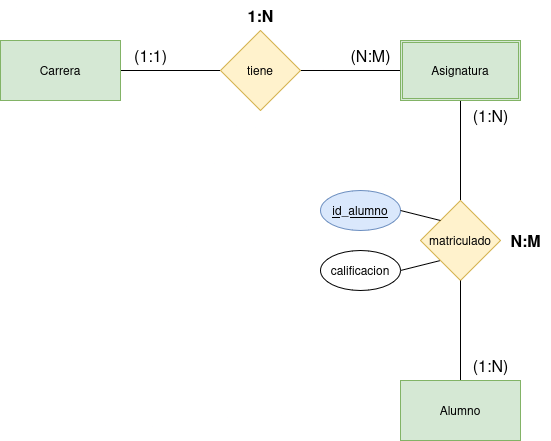

The diagram above was exported from draw.io. Its source (the exported page's mxGraphModel, read from the mxfile embedded in the PNG):
<mxGraphModel dx="774" dy="857" grid="1" gridSize="10" guides="1" tooltips="1" connect="1" arrows="1" fold="1" page="0" pageScale="1" pageWidth="850" pageHeight="1100" background="#ffffff" math="0" shadow="0">
  <root>
    <mxCell id="0" />
    <mxCell id="1" parent="0" />
    <mxCell id="QhfKAPlDiAFCTURe2MWs-102" style="edgeStyle=none;curved=1;rounded=0;orthogonalLoop=1;jettySize=auto;html=1;exitX=1;exitY=0.5;exitDx=0;exitDy=0;entryX=0;entryY=0.5;entryDx=0;entryDy=0;fontSize=12;startSize=8;endSize=8;endArrow=none;startFill=0;" edge="1" parent="1" source="QhfKAPlDiAFCTURe2MWs-99" target="QhfKAPlDiAFCTURe2MWs-101">
      <mxGeometry relative="1" as="geometry" />
    </mxCell>
    <mxCell id="QhfKAPlDiAFCTURe2MWs-99" value="Carrera" style="rounded=0;whiteSpace=wrap;html=1;fillColor=#d5e8d4;strokeColor=#82b366;" vertex="1" parent="1">
      <mxGeometry y="40" width="120" height="60" as="geometry" />
    </mxCell>
    <mxCell id="QhfKAPlDiAFCTURe2MWs-103" style="edgeStyle=none;curved=1;rounded=0;orthogonalLoop=1;jettySize=auto;html=1;exitX=0;exitY=0.5;exitDx=0;exitDy=0;entryX=1;entryY=0.5;entryDx=0;entryDy=0;fontSize=12;startSize=8;endSize=8;endArrow=none;startFill=0;" edge="1" parent="1" source="QhfKAPlDiAFCTURe2MWs-100" target="QhfKAPlDiAFCTURe2MWs-101">
      <mxGeometry relative="1" as="geometry" />
    </mxCell>
    <mxCell id="QhfKAPlDiAFCTURe2MWs-109" style="edgeStyle=none;curved=1;rounded=0;orthogonalLoop=1;jettySize=auto;html=1;exitX=0.5;exitY=1;exitDx=0;exitDy=0;entryX=0.5;entryY=0;entryDx=0;entryDy=0;fontSize=12;startSize=8;endSize=8;endArrow=none;startFill=0;" edge="1" parent="1" source="QhfKAPlDiAFCTURe2MWs-100" target="QhfKAPlDiAFCTURe2MWs-107">
      <mxGeometry relative="1" as="geometry" />
    </mxCell>
    <mxCell id="QhfKAPlDiAFCTURe2MWs-100" value="Asignatura" style="shape=ext;double=1;rounded=0;whiteSpace=wrap;html=1;fillColor=#d5e8d4;strokeColor=#82b366;" vertex="1" parent="1">
      <mxGeometry x="400" y="40" width="120" height="60" as="geometry" />
    </mxCell>
    <mxCell id="QhfKAPlDiAFCTURe2MWs-101" value="tiene" style="rhombus;whiteSpace=wrap;html=1;fillColor=#fff2cc;strokeColor=#d6b656;" vertex="1" parent="1">
      <mxGeometry x="220" y="30" width="80" height="80" as="geometry" />
    </mxCell>
    <mxCell id="QhfKAPlDiAFCTURe2MWs-104" value="(1:1)" style="text;html=1;align=center;verticalAlign=middle;resizable=0;points=[];autosize=1;strokeColor=none;fillColor=none;fontSize=16;" vertex="1" parent="1">
      <mxGeometry x="120" y="40" width="60" height="30" as="geometry" />
    </mxCell>
    <mxCell id="QhfKAPlDiAFCTURe2MWs-105" value="(N:M)" style="text;html=1;align=center;verticalAlign=middle;resizable=0;points=[];autosize=1;strokeColor=none;fillColor=none;fontSize=16;" vertex="1" parent="1">
      <mxGeometry x="340" y="40" width="60" height="30" as="geometry" />
    </mxCell>
    <mxCell id="QhfKAPlDiAFCTURe2MWs-106" value="1:N" style="text;html=1;align=center;verticalAlign=middle;resizable=0;points=[];autosize=1;strokeColor=none;fillColor=none;fontSize=16;fontStyle=1" vertex="1" parent="1">
      <mxGeometry x="235" width="50" height="30" as="geometry" />
    </mxCell>
    <mxCell id="QhfKAPlDiAFCTURe2MWs-117" style="edgeStyle=none;curved=1;rounded=0;orthogonalLoop=1;jettySize=auto;html=1;exitX=0;exitY=1;exitDx=0;exitDy=0;entryX=1;entryY=0.5;entryDx=0;entryDy=0;fontSize=12;startSize=8;endSize=8;endArrow=none;startFill=0;" edge="1" parent="1" source="QhfKAPlDiAFCTURe2MWs-107" target="QhfKAPlDiAFCTURe2MWs-115">
      <mxGeometry relative="1" as="geometry" />
    </mxCell>
    <mxCell id="QhfKAPlDiAFCTURe2MWs-107" value="matriculado" style="rhombus;whiteSpace=wrap;html=1;fillColor=#fff2cc;strokeColor=#d6b656;" vertex="1" parent="1">
      <mxGeometry x="420" y="200" width="80" height="80" as="geometry" />
    </mxCell>
    <mxCell id="QhfKAPlDiAFCTURe2MWs-110" style="edgeStyle=none;curved=1;rounded=0;orthogonalLoop=1;jettySize=auto;html=1;exitX=0.5;exitY=0;exitDx=0;exitDy=0;entryX=0.5;entryY=1;entryDx=0;entryDy=0;fontSize=12;startSize=8;endSize=8;endArrow=none;startFill=0;" edge="1" parent="1" source="QhfKAPlDiAFCTURe2MWs-108" target="QhfKAPlDiAFCTURe2MWs-107">
      <mxGeometry relative="1" as="geometry" />
    </mxCell>
    <mxCell id="QhfKAPlDiAFCTURe2MWs-108" value="Alumno" style="rounded=0;whiteSpace=wrap;html=1;fillColor=#d5e8d4;strokeColor=#82b366;" vertex="1" parent="1">
      <mxGeometry x="400" y="380" width="120" height="60" as="geometry" />
    </mxCell>
    <mxCell id="QhfKAPlDiAFCTURe2MWs-111" value="(1:N)" style="text;html=1;align=center;verticalAlign=middle;resizable=0;points=[];autosize=1;strokeColor=none;fillColor=none;fontSize=16;" vertex="1" parent="1">
      <mxGeometry x="460" y="100" width="60" height="30" as="geometry" />
    </mxCell>
    <mxCell id="QhfKAPlDiAFCTURe2MWs-112" value="(1:N)" style="text;html=1;align=center;verticalAlign=middle;resizable=0;points=[];autosize=1;strokeColor=none;fillColor=none;fontSize=16;" vertex="1" parent="1">
      <mxGeometry x="460" y="350" width="60" height="30" as="geometry" />
    </mxCell>
    <mxCell id="QhfKAPlDiAFCTURe2MWs-113" value="N:M" style="text;html=1;align=center;verticalAlign=middle;resizable=0;points=[];autosize=1;strokeColor=none;fillColor=none;fontSize=16;fontStyle=1" vertex="1" parent="1">
      <mxGeometry x="500" y="225" width="50" height="30" as="geometry" />
    </mxCell>
    <mxCell id="QhfKAPlDiAFCTURe2MWs-114" value="id_alumno" style="ellipse;whiteSpace=wrap;html=1;fillColor=#dae8fc;strokeColor=#6c8ebf;fontStyle=4" vertex="1" parent="1">
      <mxGeometry x="320" y="190" width="80" height="40" as="geometry" />
    </mxCell>
    <mxCell id="QhfKAPlDiAFCTURe2MWs-115" value="calificacion" style="ellipse;whiteSpace=wrap;html=1;" vertex="1" parent="1">
      <mxGeometry x="320" y="250" width="80" height="40" as="geometry" />
    </mxCell>
    <mxCell id="QhfKAPlDiAFCTURe2MWs-116" style="edgeStyle=none;curved=1;rounded=0;orthogonalLoop=1;jettySize=auto;html=1;exitX=0;exitY=0;exitDx=0;exitDy=0;entryX=1;entryY=0.5;entryDx=0;entryDy=0;fontSize=12;startSize=8;endSize=8;endArrow=none;startFill=0;" edge="1" parent="1" source="QhfKAPlDiAFCTURe2MWs-107" target="QhfKAPlDiAFCTURe2MWs-114">
      <mxGeometry relative="1" as="geometry" />
    </mxCell>
  </root>
</mxGraphModel>